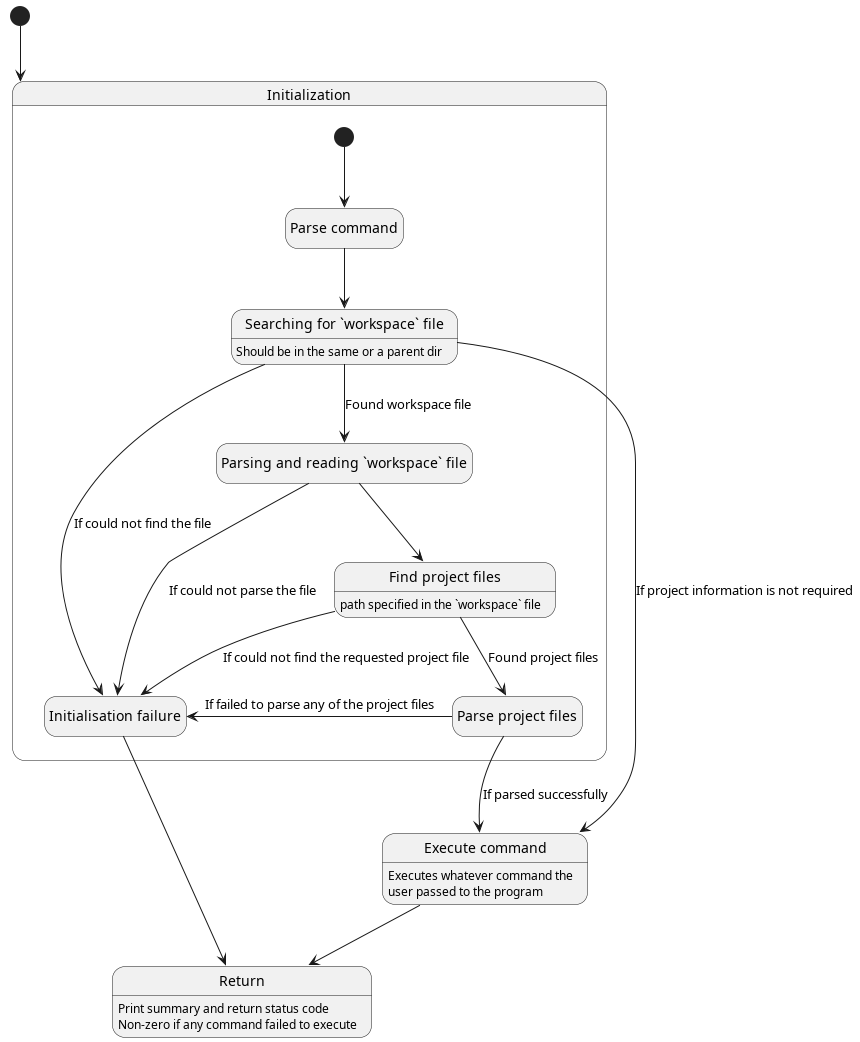

The diagram above was rendered by PlantUML. Its source (embedded in the PNG):
@startuml
hide empty description
state "Execute command" as exec
exec: Executes whatever command the
exec: user passed to the program

state "Return" as end
end: Print summary and return status code
end: Non-zero if any command failed to execute

state "Initialization" as init{
        state "Parse command" as p_command
        state "Searching for `workspace` file" as find_w
        find_w: Should be in the same or a parent dir

        state "Parsing and reading `workspace` file" as parse_w
        state "Find project files" as find_p
        find_p: path specified in the `workspace` file

        state "Parse project files" as parse_p

        state "Initialisation failure" as init_fail

        [*] --> p_command
        p_command --> find_w
        find_w --> parse_w: Found workspace file
        parse_w --> find_p
        find_p --> parse_p: Found project files

        find_w --> exec: If project information is not required
        parse_p --> exec: If parsed successfully

        find_w -> init_fail: If could not find the file
        parse_w -> init_fail: If could not parse the file
        find_p -> init_fail: If could not find the requested project file
        parse_p -> init_fail: If failed to parse any of the project files

        init_fail --> end
}


[*] --> init
exec --> end
@enduml